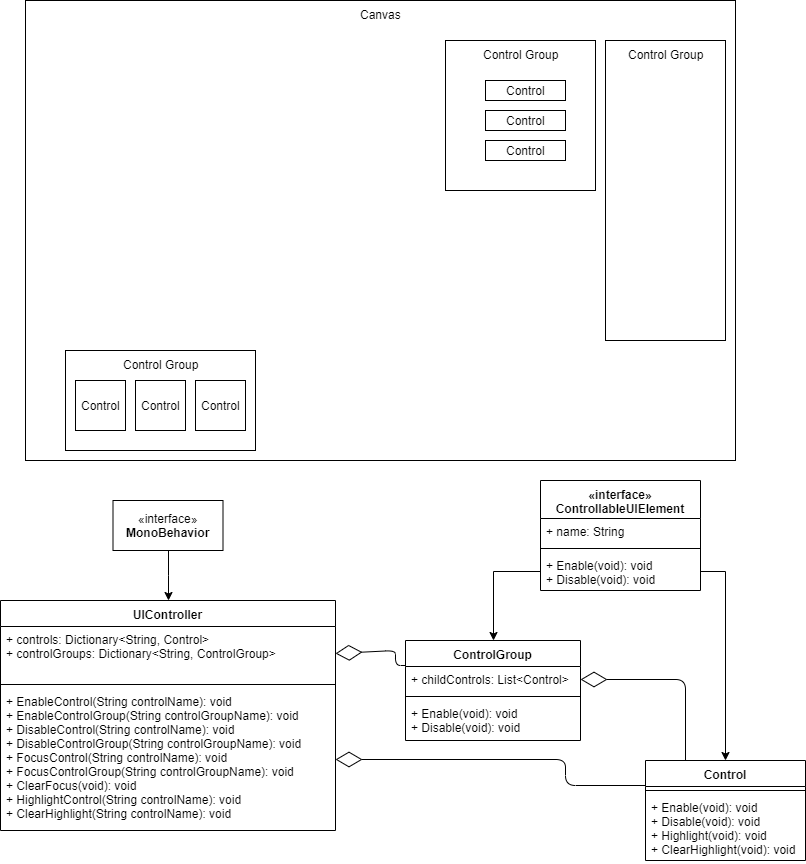

The diagram above was exported from draw.io. Its source (the exported page's mxGraphModel, read from the mxfile embedded in the PNG):
<mxGraphModel dx="1408" dy="848" grid="1" gridSize="10" guides="1" tooltips="1" connect="1" arrows="1" fold="1" page="1" pageScale="1" pageWidth="850" pageHeight="1100" math="0" shadow="0">
  <root>
    <mxCell id="0" />
    <mxCell id="1" parent="0" />
    <mxCell id="NzExqK9tzSPZR01lgEOX-1" value="Canvas" style="html=1;verticalAlign=top;" vertex="1" parent="1">
      <mxGeometry x="70" y="40" width="710" height="460" as="geometry" />
    </mxCell>
    <mxCell id="NzExqK9tzSPZR01lgEOX-9" value="Control Group" style="html=1;verticalAlign=top;" vertex="1" parent="1">
      <mxGeometry x="490" y="80" width="150" height="150" as="geometry" />
    </mxCell>
    <mxCell id="NzExqK9tzSPZR01lgEOX-5" value="Control Group" style="html=1;verticalAlign=top;" vertex="1" parent="1">
      <mxGeometry x="110" y="390" width="190" height="100" as="geometry" />
    </mxCell>
    <mxCell id="NzExqK9tzSPZR01lgEOX-2" value="Control" style="html=1;" vertex="1" parent="1">
      <mxGeometry x="120" y="420" width="50" height="50" as="geometry" />
    </mxCell>
    <mxCell id="NzExqK9tzSPZR01lgEOX-3" value="Control" style="html=1;" vertex="1" parent="1">
      <mxGeometry x="180" y="420" width="50" height="50" as="geometry" />
    </mxCell>
    <mxCell id="NzExqK9tzSPZR01lgEOX-4" value="Control" style="html=1;" vertex="1" parent="1">
      <mxGeometry x="240" y="420" width="50" height="50" as="geometry" />
    </mxCell>
    <mxCell id="NzExqK9tzSPZR01lgEOX-6" value="Control" style="html=1;" vertex="1" parent="1">
      <mxGeometry x="530" y="120" width="80" height="20" as="geometry" />
    </mxCell>
    <mxCell id="NzExqK9tzSPZR01lgEOX-7" value="Control" style="html=1;" vertex="1" parent="1">
      <mxGeometry x="530" y="150" width="80" height="20" as="geometry" />
    </mxCell>
    <mxCell id="NzExqK9tzSPZR01lgEOX-8" value="Control" style="html=1;" vertex="1" parent="1">
      <mxGeometry x="530" y="180" width="80" height="20" as="geometry" />
    </mxCell>
    <mxCell id="NzExqK9tzSPZR01lgEOX-10" value="Control Group" style="html=1;verticalAlign=top;" vertex="1" parent="1">
      <mxGeometry x="650" y="80" width="120" height="300" as="geometry" />
    </mxCell>
    <mxCell id="NzExqK9tzSPZR01lgEOX-16" style="edgeStyle=orthogonalEdgeStyle;rounded=0;orthogonalLoop=1;jettySize=auto;html=1;exitX=0.5;exitY=1;exitDx=0;exitDy=0;" edge="1" parent="1" source="NzExqK9tzSPZR01lgEOX-11" target="NzExqK9tzSPZR01lgEOX-12">
      <mxGeometry relative="1" as="geometry" />
    </mxCell>
    <mxCell id="NzExqK9tzSPZR01lgEOX-11" value="«interface»&lt;br&gt;&lt;b&gt;MonoBehavior&lt;/b&gt;" style="html=1;" vertex="1" parent="1">
      <mxGeometry x="157.5" y="540" width="110" height="50" as="geometry" />
    </mxCell>
    <mxCell id="NzExqK9tzSPZR01lgEOX-12" value="UIController" style="swimlane;fontStyle=1;align=center;verticalAlign=top;childLayout=stackLayout;horizontal=1;startSize=26;horizontalStack=0;resizeParent=1;resizeParentMax=0;resizeLast=0;collapsible=1;marginBottom=0;" vertex="1" parent="1">
      <mxGeometry x="45" y="640" width="335" height="230" as="geometry" />
    </mxCell>
    <mxCell id="NzExqK9tzSPZR01lgEOX-13" value="+ controls: Dictionary&lt;String, Control&gt;&#10;+ controlGroups: Dictionary&lt;String, ControlGroup&gt;" style="text;strokeColor=none;fillColor=none;align=left;verticalAlign=top;spacingLeft=4;spacingRight=4;overflow=hidden;rotatable=0;points=[[0,0.5],[1,0.5]];portConstraint=eastwest;" vertex="1" parent="NzExqK9tzSPZR01lgEOX-12">
      <mxGeometry y="26" width="335" height="54" as="geometry" />
    </mxCell>
    <mxCell id="NzExqK9tzSPZR01lgEOX-14" value="" style="line;strokeWidth=1;fillColor=none;align=left;verticalAlign=middle;spacingTop=-1;spacingLeft=3;spacingRight=3;rotatable=0;labelPosition=right;points=[];portConstraint=eastwest;" vertex="1" parent="NzExqK9tzSPZR01lgEOX-12">
      <mxGeometry y="80" width="335" height="8" as="geometry" />
    </mxCell>
    <mxCell id="NzExqK9tzSPZR01lgEOX-15" value="+ EnableControl(String controlName): void&#10;+ EnableControlGroup(String controlGroupName): void&#10;+ DisableControl(String controlName): void&#10;+ DisableControlGroup(String controlGroupName): void&#10;+ FocusControl(String controlName): void&#10;+ FocusControlGroup(String controlGroupName): void&#10;+ ClearFocus(void): void&#10;+ HighlightControl(String controlName): void&#10;+ ClearHighlight(String controlName): void" style="text;strokeColor=none;fillColor=none;align=left;verticalAlign=top;spacingLeft=4;spacingRight=4;overflow=hidden;rotatable=0;points=[[0,0.5],[1,0.5]];portConstraint=eastwest;" vertex="1" parent="NzExqK9tzSPZR01lgEOX-12">
      <mxGeometry y="88" width="335" height="142" as="geometry" />
    </mxCell>
    <mxCell id="NzExqK9tzSPZR01lgEOX-20" value="Control" style="swimlane;fontStyle=1;align=center;verticalAlign=top;childLayout=stackLayout;horizontal=1;startSize=26;horizontalStack=0;resizeParent=1;resizeParentMax=0;resizeLast=0;collapsible=1;marginBottom=0;" vertex="1" parent="1">
      <mxGeometry x="690" y="800" width="160" height="100" as="geometry" />
    </mxCell>
    <mxCell id="NzExqK9tzSPZR01lgEOX-22" value="" style="line;strokeWidth=1;fillColor=none;align=left;verticalAlign=middle;spacingTop=-1;spacingLeft=3;spacingRight=3;rotatable=0;labelPosition=right;points=[];portConstraint=eastwest;" vertex="1" parent="NzExqK9tzSPZR01lgEOX-20">
      <mxGeometry y="26" width="160" height="8" as="geometry" />
    </mxCell>
    <mxCell id="NzExqK9tzSPZR01lgEOX-23" value="+ Enable(void): void&#10;+ Disable(void): void&#10;+ Highlight(void): void&#10;+ ClearHighlight(void): void" style="text;strokeColor=none;fillColor=none;align=left;verticalAlign=top;spacingLeft=4;spacingRight=4;overflow=hidden;rotatable=0;points=[[0,0.5],[1,0.5]];portConstraint=eastwest;" vertex="1" parent="NzExqK9tzSPZR01lgEOX-20">
      <mxGeometry y="34" width="160" height="66" as="geometry" />
    </mxCell>
    <mxCell id="NzExqK9tzSPZR01lgEOX-37" value="ControlGroup" style="swimlane;fontStyle=1;align=center;verticalAlign=top;childLayout=stackLayout;horizontal=1;startSize=26;horizontalStack=0;resizeParent=1;resizeParentMax=0;resizeLast=0;collapsible=1;marginBottom=0;" vertex="1" parent="1">
      <mxGeometry x="450" y="680" width="175" height="100" as="geometry" />
    </mxCell>
    <mxCell id="NzExqK9tzSPZR01lgEOX-38" value="+ childControls: List&lt;Control&gt;" style="text;strokeColor=none;fillColor=none;align=left;verticalAlign=top;spacingLeft=4;spacingRight=4;overflow=hidden;rotatable=0;points=[[0,0.5],[1,0.5]];portConstraint=eastwest;" vertex="1" parent="NzExqK9tzSPZR01lgEOX-37">
      <mxGeometry y="26" width="175" height="26" as="geometry" />
    </mxCell>
    <mxCell id="NzExqK9tzSPZR01lgEOX-39" value="" style="line;strokeWidth=1;fillColor=none;align=left;verticalAlign=middle;spacingTop=-1;spacingLeft=3;spacingRight=3;rotatable=0;labelPosition=right;points=[];portConstraint=eastwest;" vertex="1" parent="NzExqK9tzSPZR01lgEOX-37">
      <mxGeometry y="52" width="175" height="8" as="geometry" />
    </mxCell>
    <mxCell id="NzExqK9tzSPZR01lgEOX-40" value="+ Enable(void): void&#10;+ Disable(void): void" style="text;strokeColor=none;fillColor=none;align=left;verticalAlign=top;spacingLeft=4;spacingRight=4;overflow=hidden;rotatable=0;points=[[0,0.5],[1,0.5]];portConstraint=eastwest;" vertex="1" parent="NzExqK9tzSPZR01lgEOX-37">
      <mxGeometry y="60" width="175" height="40" as="geometry" />
    </mxCell>
    <mxCell id="NzExqK9tzSPZR01lgEOX-25" value="«interface»&#10;ControllableUIElement" style="swimlane;fontStyle=1;align=center;verticalAlign=top;childLayout=stackLayout;horizontal=1;startSize=38;horizontalStack=0;resizeParent=1;resizeParentMax=0;resizeLast=0;collapsible=1;marginBottom=0;" vertex="1" parent="1">
      <mxGeometry x="585" y="520" width="160" height="110" as="geometry" />
    </mxCell>
    <mxCell id="NzExqK9tzSPZR01lgEOX-26" value="+ name: String" style="text;strokeColor=none;fillColor=none;align=left;verticalAlign=top;spacingLeft=4;spacingRight=4;overflow=hidden;rotatable=0;points=[[0,0.5],[1,0.5]];portConstraint=eastwest;" vertex="1" parent="NzExqK9tzSPZR01lgEOX-25">
      <mxGeometry y="38" width="160" height="26" as="geometry" />
    </mxCell>
    <mxCell id="NzExqK9tzSPZR01lgEOX-27" value="" style="line;strokeWidth=1;fillColor=none;align=left;verticalAlign=middle;spacingTop=-1;spacingLeft=3;spacingRight=3;rotatable=0;labelPosition=right;points=[];portConstraint=eastwest;" vertex="1" parent="NzExqK9tzSPZR01lgEOX-25">
      <mxGeometry y="64" width="160" height="8" as="geometry" />
    </mxCell>
    <mxCell id="NzExqK9tzSPZR01lgEOX-28" value="+ Enable(void): void&#10;+ Disable(void): void" style="text;strokeColor=none;fillColor=none;align=left;verticalAlign=top;spacingLeft=4;spacingRight=4;overflow=hidden;rotatable=0;points=[[0,0.5],[1,0.5]];portConstraint=eastwest;" vertex="1" parent="NzExqK9tzSPZR01lgEOX-25">
      <mxGeometry y="72" width="160" height="38" as="geometry" />
    </mxCell>
    <mxCell id="NzExqK9tzSPZR01lgEOX-56" style="edgeStyle=orthogonalEdgeStyle;rounded=0;orthogonalLoop=1;jettySize=auto;html=1;exitX=1;exitY=0.5;exitDx=0;exitDy=0;entryX=0.5;entryY=0;entryDx=0;entryDy=0;" edge="1" parent="1" source="NzExqK9tzSPZR01lgEOX-28" target="NzExqK9tzSPZR01lgEOX-20">
      <mxGeometry relative="1" as="geometry" />
    </mxCell>
    <mxCell id="NzExqK9tzSPZR01lgEOX-57" style="edgeStyle=orthogonalEdgeStyle;rounded=0;orthogonalLoop=1;jettySize=auto;html=1;exitX=0;exitY=0.5;exitDx=0;exitDy=0;entryX=0.5;entryY=0;entryDx=0;entryDy=0;" edge="1" parent="1" source="NzExqK9tzSPZR01lgEOX-28" target="NzExqK9tzSPZR01lgEOX-37">
      <mxGeometry relative="1" as="geometry" />
    </mxCell>
    <mxCell id="NzExqK9tzSPZR01lgEOX-58" value="" style="endArrow=diamondThin;endFill=0;endSize=24;html=1;entryX=1;entryY=0.5;entryDx=0;entryDy=0;exitX=0.25;exitY=0;exitDx=0;exitDy=0;" edge="1" parent="1" source="NzExqK9tzSPZR01lgEOX-20" target="NzExqK9tzSPZR01lgEOX-38">
      <mxGeometry width="160" relative="1" as="geometry">
        <mxPoint x="50" y="920" as="sourcePoint" />
        <mxPoint x="210" y="920" as="targetPoint" />
        <Array as="points">
          <mxPoint x="730" y="719" />
        </Array>
      </mxGeometry>
    </mxCell>
    <mxCell id="NzExqK9tzSPZR01lgEOX-60" value="" style="endArrow=diamondThin;endFill=0;endSize=24;html=1;entryX=1;entryY=0.5;entryDx=0;entryDy=0;exitX=0;exitY=0.25;exitDx=0;exitDy=0;" edge="1" parent="1" source="NzExqK9tzSPZR01lgEOX-37" target="NzExqK9tzSPZR01lgEOX-13">
      <mxGeometry width="160" relative="1" as="geometry">
        <mxPoint x="50" y="920" as="sourcePoint" />
        <mxPoint x="210" y="920" as="targetPoint" />
        <Array as="points">
          <mxPoint x="440" y="705" />
          <mxPoint x="440" y="690" />
        </Array>
      </mxGeometry>
    </mxCell>
    <mxCell id="NzExqK9tzSPZR01lgEOX-62" value="" style="endArrow=diamondThin;endFill=0;endSize=24;html=1;entryX=1;entryY=0.5;entryDx=0;entryDy=0;exitX=0;exitY=0.25;exitDx=0;exitDy=0;" edge="1" parent="1" source="NzExqK9tzSPZR01lgEOX-20" target="NzExqK9tzSPZR01lgEOX-15">
      <mxGeometry width="160" relative="1" as="geometry">
        <mxPoint x="50" y="920" as="sourcePoint" />
        <mxPoint x="210" y="920" as="targetPoint" />
        <Array as="points">
          <mxPoint x="610" y="825" />
          <mxPoint x="610" y="799" />
        </Array>
      </mxGeometry>
    </mxCell>
  </root>
</mxGraphModel>